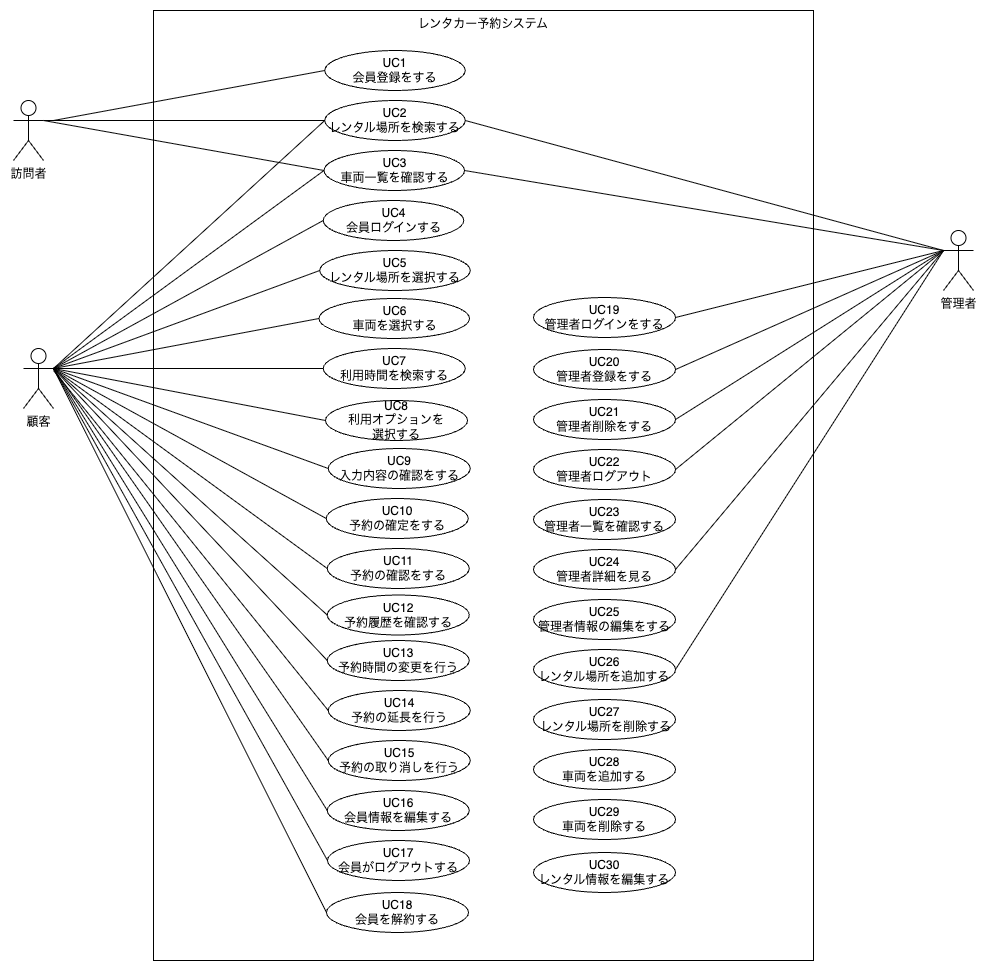

The diagram above was exported from draw.io. Its source (the exported page's mxGraphModel, read from the mxfile embedded in the PNG):
<mxGraphModel dx="2719" dy="2221" grid="1" gridSize="10" guides="1" tooltips="1" connect="1" arrows="1" fold="1" page="1" pageScale="1" pageWidth="827" pageHeight="1169" math="0" shadow="0">
  <root>
    <mxCell id="0" />
    <mxCell id="1" parent="0" />
    <mxCell id="2" value="レンタカー予約システム" style="whiteSpace=wrap;html=1;verticalAlign=top;align=center;" vertex="1" parent="1">
      <mxGeometry x="140" y="-20" width="660" height="950" as="geometry" />
    </mxCell>
    <mxCell id="3" value="顧客" style="shape=umlActor;verticalLabelPosition=bottom;verticalAlign=top;html=1;outlineConnect=0;" vertex="1" parent="1">
      <mxGeometry x="10" y="318" width="30" height="60" as="geometry" />
    </mxCell>
    <mxCell id="4" value="管理者" style="shape=umlActor;verticalLabelPosition=bottom;verticalAlign=top;html=1;outlineConnect=0;" vertex="1" parent="1">
      <mxGeometry x="930" y="200" width="30" height="60" as="geometry" />
    </mxCell>
    <mxCell id="5" value="&lt;div&gt;UC3&lt;/div&gt;車両一覧を確認する" style="ellipse;whiteSpace=wrap;html=1;" vertex="1" parent="1">
      <mxGeometry x="310.5" y="120" width="140.5" height="40" as="geometry" />
    </mxCell>
    <mxCell id="6" value="UC1&lt;div&gt;会員登録をする&lt;/div&gt;" style="ellipse;whiteSpace=wrap;html=1;" vertex="1" parent="1">
      <mxGeometry x="311.25" y="20" width="140.5" height="40" as="geometry" />
    </mxCell>
    <mxCell id="7" value="UC6&lt;div&gt;車両を選択する&lt;/div&gt;" style="ellipse;whiteSpace=wrap;html=1;" vertex="1" parent="1">
      <mxGeometry x="305.5" y="268" width="150.5" height="40" as="geometry" />
    </mxCell>
    <mxCell id="8" value="&lt;div&gt;UC7&lt;/div&gt;利用時間を検索する" style="ellipse;whiteSpace=wrap;html=1;" vertex="1" parent="1">
      <mxGeometry x="309.75" y="318" width="142" height="40" as="geometry" />
    </mxCell>
    <mxCell id="9" value="&lt;div&gt;UC2&lt;/div&gt;&lt;div&gt;レンタル場所を検索する&lt;/div&gt;" style="ellipse;whiteSpace=wrap;html=1;" vertex="1" parent="1">
      <mxGeometry x="311.25" y="70" width="140.5" height="40" as="geometry" />
    </mxCell>
    <mxCell id="10" value="訪問者" style="shape=umlActor;verticalLabelPosition=bottom;verticalAlign=top;html=1;outlineConnect=0;" vertex="1" parent="1">
      <mxGeometry y="70" width="30" height="60" as="geometry" />
    </mxCell>
    <mxCell id="11" value="UC4&lt;div&gt;会員ログインする&lt;/div&gt;" style="ellipse;whiteSpace=wrap;html=1;" vertex="1" parent="1">
      <mxGeometry x="309.75" y="170" width="140.5" height="40" as="geometry" />
    </mxCell>
    <mxCell id="12" value="" style="edgeStyle=none;orthogonalLoop=1;jettySize=auto;html=1;rounded=0;entryX=0;entryY=0.5;entryDx=0;entryDy=0;exitX=1;exitY=0.3333333333333333;exitDx=0;exitDy=0;exitPerimeter=0;startArrow=none;startFill=0;endArrow=none;endFill=0;" edge="1" source="10" target="5" parent="1">
      <mxGeometry width="100" relative="1" as="geometry">
        <mxPoint x="130" y="50" as="sourcePoint" />
        <mxPoint x="230" y="350" as="targetPoint" />
        <Array as="points" />
      </mxGeometry>
    </mxCell>
    <mxCell id="13" value="" style="edgeStyle=none;orthogonalLoop=1;jettySize=auto;html=1;rounded=0;entryX=0;entryY=0.5;entryDx=0;entryDy=0;endArrow=none;endFill=0;startArrow=none;startFill=0;" edge="1" target="9" parent="1">
      <mxGeometry width="100" relative="1" as="geometry">
        <mxPoint x="30" y="90" as="sourcePoint" />
        <mxPoint x="210" y="40" as="targetPoint" />
        <Array as="points" />
      </mxGeometry>
    </mxCell>
    <mxCell id="14" value="" style="edgeStyle=none;orthogonalLoop=1;jettySize=auto;html=1;rounded=0;entryX=0;entryY=0.5;entryDx=0;entryDy=0;exitX=1;exitY=0.3333333333333333;exitDx=0;exitDy=0;exitPerimeter=0;startArrow=none;startFill=0;endArrow=none;endFill=0;" edge="1" source="3" target="11" parent="1">
      <mxGeometry width="100" relative="1" as="geometry">
        <mxPoint x="30" y="250" as="sourcePoint" />
        <mxPoint x="100" y="270" as="targetPoint" />
        <Array as="points" />
      </mxGeometry>
    </mxCell>
    <mxCell id="15" value="" style="edgeStyle=none;orthogonalLoop=1;jettySize=auto;html=1;rounded=0;entryX=0;entryY=0.5;entryDx=0;entryDy=0;exitX=1;exitY=0.3333333333333333;exitDx=0;exitDy=0;exitPerimeter=0;startArrow=none;startFill=0;endArrow=none;endFill=0;" edge="1" source="3" target="9" parent="1">
      <mxGeometry width="100" relative="1" as="geometry">
        <mxPoint x="50" y="240" as="sourcePoint" />
        <mxPoint x="227.75" y="300" as="targetPoint" />
        <Array as="points" />
      </mxGeometry>
    </mxCell>
    <mxCell id="16" value="" style="edgeStyle=none;orthogonalLoop=1;jettySize=auto;html=1;rounded=0;entryX=0;entryY=0.5;entryDx=0;entryDy=0;exitX=1;exitY=0.3333333333333333;exitDx=0;exitDy=0;exitPerimeter=0;startArrow=none;startFill=0;endArrow=none;endFill=0;" edge="1" source="3" target="5" parent="1">
      <mxGeometry width="100" relative="1" as="geometry">
        <mxPoint x="30" y="220" as="sourcePoint" />
        <mxPoint x="318" y="130" as="targetPoint" />
        <Array as="points" />
      </mxGeometry>
    </mxCell>
    <mxCell id="17" value="" style="edgeStyle=none;orthogonalLoop=1;jettySize=auto;html=1;rounded=0;exitX=0;exitY=0.3333333333333333;exitDx=0;exitDy=0;exitPerimeter=0;entryX=1;entryY=0.5;entryDx=0;entryDy=0;endArrow=none;endFill=0;" edge="1" source="4" target="5" parent="1">
      <mxGeometry width="100" relative="1" as="geometry">
        <mxPoint x="690" y="200" as="sourcePoint" />
        <mxPoint x="490" y="140" as="targetPoint" />
        <Array as="points" />
      </mxGeometry>
    </mxCell>
    <mxCell id="18" value="" style="edgeStyle=none;orthogonalLoop=1;jettySize=auto;html=1;rounded=0;exitX=0;exitY=0.3333333333333333;exitDx=0;exitDy=0;exitPerimeter=0;entryX=1;entryY=0.5;entryDx=0;entryDy=0;endArrow=none;endFill=0;" edge="1" source="4" target="9" parent="1">
      <mxGeometry width="100" relative="1" as="geometry">
        <mxPoint x="689" y="195" as="sourcePoint" />
        <mxPoint x="490" y="85" as="targetPoint" />
        <Array as="points" />
      </mxGeometry>
    </mxCell>
    <mxCell id="19" value="" style="edgeStyle=none;orthogonalLoop=1;jettySize=auto;html=1;rounded=0;exitX=1;exitY=0.3333333333333333;exitDx=0;exitDy=0;exitPerimeter=0;entryX=0;entryY=0.5;entryDx=0;entryDy=0;startArrow=none;startFill=0;endArrow=none;endFill=0;" edge="1" source="3" target="7" parent="1">
      <mxGeometry width="100" relative="1" as="geometry">
        <mxPoint x="70" y="290" as="sourcePoint" />
        <mxPoint x="170" y="290" as="targetPoint" />
        <Array as="points" />
      </mxGeometry>
    </mxCell>
    <mxCell id="20" value="" style="edgeStyle=none;orthogonalLoop=1;jettySize=auto;html=1;rounded=0;exitX=1;exitY=0.3333333333333333;exitDx=0;exitDy=0;exitPerimeter=0;entryX=0;entryY=0.5;entryDx=0;entryDy=0;startArrow=none;startFill=0;endArrow=none;endFill=0;" edge="1" source="3" target="8" parent="1">
      <mxGeometry width="100" relative="1" as="geometry">
        <mxPoint x="40" y="320" as="sourcePoint" />
        <mxPoint x="316" y="320" as="targetPoint" />
        <Array as="points" />
      </mxGeometry>
    </mxCell>
    <mxCell id="21" value="&lt;div&gt;UC17&lt;/div&gt;&lt;div&gt;会員がログアウトする&lt;/div&gt;" style="ellipse;whiteSpace=wrap;html=1;" vertex="1" parent="1">
      <mxGeometry x="314" y="810" width="142" height="40" as="geometry" />
    </mxCell>
    <mxCell id="22" value="&lt;div&gt;UC16&lt;/div&gt;&lt;div&gt;会員情報を編集する&lt;/div&gt;" style="ellipse;whiteSpace=wrap;html=1;" vertex="1" parent="1">
      <mxGeometry x="313.75" y="760" width="142" height="40" as="geometry" />
    </mxCell>
    <mxCell id="23" value="UC5&lt;div&gt;レンタル場所を選択する&lt;/div&gt;" style="ellipse;whiteSpace=wrap;html=1;" vertex="1" parent="1">
      <mxGeometry x="306.25" y="220" width="150.5" height="40" as="geometry" />
    </mxCell>
    <mxCell id="24" value="&lt;div&gt;UC9&lt;/div&gt;&lt;div&gt;入力内容の確認をする&lt;/div&gt;" style="ellipse;whiteSpace=wrap;html=1;" vertex="1" parent="1">
      <mxGeometry x="314.75" y="418" width="142" height="40" as="geometry" />
    </mxCell>
    <mxCell id="25" value="&lt;div&gt;UC8&lt;/div&gt;&lt;div&gt;利用オプションを&lt;/div&gt;&lt;div&gt;選択する&lt;/div&gt;" style="ellipse;whiteSpace=wrap;html=1;" vertex="1" parent="1">
      <mxGeometry x="312" y="370" width="142" height="40" as="geometry" />
    </mxCell>
    <mxCell id="26" value="&lt;div&gt;UC10&lt;/div&gt;&lt;div&gt;予約の確定をする&lt;/div&gt;" style="ellipse;whiteSpace=wrap;html=1;" vertex="1" parent="1">
      <mxGeometry x="312.75" y="468" width="142" height="40" as="geometry" />
    </mxCell>
    <mxCell id="27" value="&lt;div&gt;UC11&lt;/div&gt;&lt;div&gt;予約の確認をする&lt;/div&gt;" style="ellipse;whiteSpace=wrap;html=1;" vertex="1" parent="1">
      <mxGeometry x="313.75" y="518" width="142" height="40" as="geometry" />
    </mxCell>
    <mxCell id="28" value="" style="endArrow=none;html=1;rounded=0;exitX=1;exitY=0.3333333333333333;exitDx=0;exitDy=0;exitPerimeter=0;entryX=0;entryY=0.5;entryDx=0;entryDy=0;startArrow=none;startFill=0;endFill=0;" edge="1" source="3" target="23" parent="1">
      <mxGeometry width="50" height="50" relative="1" as="geometry">
        <mxPoint x="320" y="520" as="sourcePoint" />
        <mxPoint x="370" y="470" as="targetPoint" />
      </mxGeometry>
    </mxCell>
    <mxCell id="29" value="" style="endArrow=none;html=1;rounded=0;exitX=1;exitY=0.3333333333333333;exitDx=0;exitDy=0;exitPerimeter=0;entryX=0;entryY=0.5;entryDx=0;entryDy=0;startArrow=none;startFill=0;endFill=0;" edge="1" source="3" target="25" parent="1">
      <mxGeometry width="50" height="50" relative="1" as="geometry">
        <mxPoint x="320" y="460" as="sourcePoint" />
        <mxPoint x="370" y="410" as="targetPoint" />
      </mxGeometry>
    </mxCell>
    <mxCell id="30" value="" style="endArrow=none;html=1;rounded=0;exitX=1;exitY=0.3333333333333333;exitDx=0;exitDy=0;exitPerimeter=0;entryX=0;entryY=0.5;entryDx=0;entryDy=0;startArrow=none;startFill=0;endFill=0;" edge="1" source="3" target="24" parent="1">
      <mxGeometry width="50" height="50" relative="1" as="geometry">
        <mxPoint x="320" y="460" as="sourcePoint" />
        <mxPoint x="370" y="410" as="targetPoint" />
      </mxGeometry>
    </mxCell>
    <mxCell id="31" value="" style="endArrow=none;html=1;rounded=0;exitX=1;exitY=0.3333333333333333;exitDx=0;exitDy=0;exitPerimeter=0;entryX=0;entryY=0.5;entryDx=0;entryDy=0;startArrow=none;startFill=0;endFill=0;" edge="1" source="3" target="26" parent="1">
      <mxGeometry width="50" height="50" relative="1" as="geometry">
        <mxPoint x="320" y="460" as="sourcePoint" />
        <mxPoint x="370" y="410" as="targetPoint" />
      </mxGeometry>
    </mxCell>
    <mxCell id="32" value="" style="endArrow=none;html=1;rounded=0;exitX=1;exitY=0.3333333333333333;exitDx=0;exitDy=0;exitPerimeter=0;entryX=0;entryY=0.5;entryDx=0;entryDy=0;startArrow=none;startFill=0;endFill=0;" edge="1" source="3" target="27" parent="1">
      <mxGeometry width="50" height="50" relative="1" as="geometry">
        <mxPoint x="320" y="460" as="sourcePoint" />
        <mxPoint x="370" y="410" as="targetPoint" />
      </mxGeometry>
    </mxCell>
    <mxCell id="33" value="&lt;div&gt;UC12&lt;/div&gt;&lt;div&gt;予約履歴を確認する&lt;/div&gt;" style="ellipse;whiteSpace=wrap;html=1;" vertex="1" parent="1">
      <mxGeometry x="313.75" y="564.5" width="142" height="40" as="geometry" />
    </mxCell>
    <mxCell id="34" value="" style="endArrow=none;html=1;rounded=0;exitX=1;exitY=0.3333333333333333;exitDx=0;exitDy=0;exitPerimeter=0;entryX=0;entryY=0.5;entryDx=0;entryDy=0;startArrow=none;startFill=0;endFill=0;" edge="1" source="3" target="33" parent="1">
      <mxGeometry width="50" height="50" relative="1" as="geometry">
        <mxPoint x="280" y="530" as="sourcePoint" />
        <mxPoint x="330" y="480" as="targetPoint" />
      </mxGeometry>
    </mxCell>
    <mxCell id="35" value="&lt;div&gt;UC13&lt;/div&gt;&lt;div&gt;予約時間の変更を行う&lt;/div&gt;" style="ellipse;whiteSpace=wrap;html=1;" vertex="1" parent="1">
      <mxGeometry x="313.75" y="610" width="142" height="40" as="geometry" />
    </mxCell>
    <mxCell id="36" value="&lt;div&gt;UC14&lt;/div&gt;&lt;div&gt;予約の延長を行う&lt;/div&gt;" style="ellipse;whiteSpace=wrap;html=1;" vertex="1" parent="1">
      <mxGeometry x="314.75" y="660" width="142" height="40" as="geometry" />
    </mxCell>
    <mxCell id="37" value="" style="endArrow=none;html=1;rounded=0;exitX=1;exitY=0.3333333333333333;exitDx=0;exitDy=0;exitPerimeter=0;entryX=0;entryY=0.5;entryDx=0;entryDy=0;startArrow=none;startFill=0;endFill=0;" edge="1" source="3" target="35" parent="1">
      <mxGeometry width="50" height="50" relative="1" as="geometry">
        <mxPoint x="120" y="650" as="sourcePoint" />
        <mxPoint x="170" y="600" as="targetPoint" />
      </mxGeometry>
    </mxCell>
    <mxCell id="38" value="" style="endArrow=none;html=1;rounded=0;entryX=0;entryY=0.5;entryDx=0;entryDy=0;startArrow=none;startFill=0;endFill=0;" edge="1" target="36" parent="1">
      <mxGeometry width="50" height="50" relative="1" as="geometry">
        <mxPoint x="40" y="340" as="sourcePoint" />
        <mxPoint x="170" y="600" as="targetPoint" />
      </mxGeometry>
    </mxCell>
    <mxCell id="39" value="&lt;div&gt;UC15&lt;/div&gt;&lt;div&gt;予約の取り消しを行う&lt;/div&gt;" style="ellipse;whiteSpace=wrap;html=1;" vertex="1" parent="1">
      <mxGeometry x="314.75" y="710" width="142" height="40" as="geometry" />
    </mxCell>
    <mxCell id="40" value="&lt;div&gt;UC19&lt;/div&gt;&lt;div&gt;管理者ログインをする&lt;/div&gt;" style="ellipse;whiteSpace=wrap;html=1;" vertex="1" parent="1">
      <mxGeometry x="520" y="267" width="142" height="40" as="geometry" />
    </mxCell>
    <mxCell id="41" value="" style="endArrow=none;html=1;rounded=0;exitX=1;exitY=0.3333333333333333;exitDx=0;exitDy=0;exitPerimeter=0;entryX=0;entryY=0.5;entryDx=0;entryDy=0;startArrow=none;startFill=0;endFill=0;" edge="1" source="3" target="39" parent="1">
      <mxGeometry width="50" height="50" relative="1" as="geometry">
        <mxPoint x="80" y="670" as="sourcePoint" />
        <mxPoint x="130" y="620" as="targetPoint" />
      </mxGeometry>
    </mxCell>
    <mxCell id="42" value="" style="endArrow=none;html=1;rounded=0;exitX=1;exitY=0.3333333333333333;exitDx=0;exitDy=0;exitPerimeter=0;entryX=0;entryY=0.5;entryDx=0;entryDy=0;startArrow=none;startFill=0;endFill=0;" edge="1" source="3" target="22" parent="1">
      <mxGeometry width="50" height="50" relative="1" as="geometry">
        <mxPoint x="70" y="470" as="sourcePoint" />
        <mxPoint x="270" y="750" as="targetPoint" />
      </mxGeometry>
    </mxCell>
    <mxCell id="43" value="" style="endArrow=none;html=1;rounded=0;exitX=1;exitY=0.3333333333333333;exitDx=0;exitDy=0;exitPerimeter=0;entryX=0;entryY=0.5;entryDx=0;entryDy=0;startArrow=none;startFill=0;endFill=0;" edge="1" source="3" target="21" parent="1">
      <mxGeometry width="50" height="50" relative="1" as="geometry">
        <mxPoint x="220" y="710" as="sourcePoint" />
        <mxPoint x="270" y="660" as="targetPoint" />
      </mxGeometry>
    </mxCell>
    <mxCell id="44" value="" style="endArrow=none;html=1;rounded=0;entryX=1;entryY=0.5;entryDx=0;entryDy=0;exitX=0;exitY=0.3333333333333333;exitDx=0;exitDy=0;exitPerimeter=0;startArrow=none;startFill=0;endFill=0;" edge="1" source="4" target="40" parent="1">
      <mxGeometry width="50" height="50" relative="1" as="geometry">
        <mxPoint x="540" y="540" as="sourcePoint" />
        <mxPoint x="590" y="490" as="targetPoint" />
      </mxGeometry>
    </mxCell>
    <mxCell id="45" value="&lt;div&gt;UC20&lt;/div&gt;&lt;div&gt;管理者登録をする&lt;/div&gt;" style="ellipse;whiteSpace=wrap;html=1;" vertex="1" parent="1">
      <mxGeometry x="520" y="319" width="142" height="40" as="geometry" />
    </mxCell>
    <mxCell id="46" value="" style="endArrow=none;html=1;rounded=0;exitX=0;exitY=0.3333333333333333;exitDx=0;exitDy=0;exitPerimeter=0;entryX=1;entryY=0.5;entryDx=0;entryDy=0;startArrow=none;startFill=0;endFill=0;" edge="1" source="4" target="45" parent="1">
      <mxGeometry width="50" height="50" relative="1" as="geometry">
        <mxPoint x="350" y="440" as="sourcePoint" />
        <mxPoint x="400" y="390" as="targetPoint" />
      </mxGeometry>
    </mxCell>
    <mxCell id="47" value="&lt;div&gt;UC21&lt;/div&gt;&lt;div&gt;管理者削除をする&lt;/div&gt;" style="ellipse;whiteSpace=wrap;html=1;" vertex="1" parent="1">
      <mxGeometry x="520" y="369" width="142" height="40" as="geometry" />
    </mxCell>
    <mxCell id="48" value="" style="endArrow=none;html=1;rounded=0;entryX=1;entryY=0.5;entryDx=0;entryDy=0;exitX=0;exitY=0.3333333333333333;exitDx=0;exitDy=0;exitPerimeter=0;startArrow=none;startFill=0;endFill=0;" edge="1" source="4" target="47" parent="1">
      <mxGeometry width="50" height="50" relative="1" as="geometry">
        <mxPoint x="350" y="470" as="sourcePoint" />
        <mxPoint x="400" y="420" as="targetPoint" />
      </mxGeometry>
    </mxCell>
    <mxCell id="49" value="&lt;div&gt;UC22&lt;/div&gt;&lt;div&gt;管理者ログアウト&lt;/div&gt;" style="ellipse;whiteSpace=wrap;html=1;" vertex="1" parent="1">
      <mxGeometry x="520" y="419" width="142" height="40" as="geometry" />
    </mxCell>
    <mxCell id="50" value="" style="endArrow=none;html=1;rounded=0;exitX=0;exitY=0.3333333333333333;exitDx=0;exitDy=0;exitPerimeter=0;entryX=1;entryY=0.5;entryDx=0;entryDy=0;startArrow=none;startFill=0;endFill=0;" edge="1" source="4" target="49" parent="1">
      <mxGeometry width="50" height="50" relative="1" as="geometry">
        <mxPoint x="310" y="510" as="sourcePoint" />
        <mxPoint x="360" y="460" as="targetPoint" />
      </mxGeometry>
    </mxCell>
    <mxCell id="51" value="&lt;div&gt;UC23&lt;/div&gt;&lt;div&gt;管理者一覧を確認する&lt;/div&gt;" style="ellipse;whiteSpace=wrap;html=1;" vertex="1" parent="1">
      <mxGeometry x="520" y="469" width="142" height="40" as="geometry" />
    </mxCell>
    <mxCell id="52" value="&lt;div&gt;UC24&lt;/div&gt;&lt;div&gt;管理者詳細を見る&lt;/div&gt;" style="ellipse;whiteSpace=wrap;html=1;" vertex="1" parent="1">
      <mxGeometry x="520" y="519" width="142" height="40" as="geometry" />
    </mxCell>
    <mxCell id="53" value="" style="endArrow=none;html=1;rounded=0;exitX=1;exitY=0.5;exitDx=0;exitDy=0;entryX=0;entryY=0.3333333333333333;entryDx=0;entryDy=0;entryPerimeter=0;" edge="1" source="52" target="4" parent="1">
      <mxGeometry width="50" height="50" relative="1" as="geometry">
        <mxPoint x="340" y="630" as="sourcePoint" />
        <mxPoint x="390" y="580" as="targetPoint" />
      </mxGeometry>
    </mxCell>
    <mxCell id="54" value="&lt;div&gt;UC25&lt;/div&gt;&lt;div&gt;管理者情報の編集をする&lt;/div&gt;" style="ellipse;whiteSpace=wrap;html=1;" vertex="1" parent="1">
      <mxGeometry x="520" y="569" width="142" height="40" as="geometry" />
    </mxCell>
    <mxCell id="55" value="&lt;div&gt;UC26&lt;/div&gt;&lt;div&gt;レンタル場所を追加する&lt;/div&gt;" style="ellipse;whiteSpace=wrap;html=1;" vertex="1" parent="1">
      <mxGeometry x="520" y="619" width="142" height="40" as="geometry" />
    </mxCell>
    <mxCell id="56" style="edgeStyle=none;rounded=0;orthogonalLoop=1;jettySize=auto;html=1;exitX=0;exitY=0.5;exitDx=0;exitDy=0;endArrow=none;endFill=0;entryX=1;entryY=0.3333333333333333;entryDx=0;entryDy=0;entryPerimeter=0;" edge="1" source="57" target="3" parent="1">
      <mxGeometry relative="1" as="geometry">
        <mxPoint x="50" y="440" as="targetPoint" />
      </mxGeometry>
    </mxCell>
    <mxCell id="57" value="&lt;div&gt;UC18&lt;/div&gt;&lt;div&gt;会員を解約する&lt;/div&gt;" style="ellipse;whiteSpace=wrap;html=1;" vertex="1" parent="1">
      <mxGeometry x="313" y="862" width="142" height="40" as="geometry" />
    </mxCell>
    <mxCell id="58" value="&lt;div&gt;UC27&lt;/div&gt;&lt;div&gt;&amp;nbsp;レンタル場所を削除する&lt;/div&gt;" style="ellipse;whiteSpace=wrap;html=1;" vertex="1" parent="1">
      <mxGeometry x="520" y="669" width="142" height="40" as="geometry" />
    </mxCell>
    <mxCell id="59" value="" style="endArrow=none;html=1;rounded=0;entryX=0;entryY=0.3333333333333333;entryDx=0;entryDy=0;entryPerimeter=0;exitX=1;exitY=0.5;exitDx=0;exitDy=0;" edge="1" source="55" target="4" parent="1">
      <mxGeometry width="50" height="50" relative="1" as="geometry">
        <mxPoint x="490" y="750" as="sourcePoint" />
        <mxPoint x="940" y="410" as="targetPoint" />
      </mxGeometry>
    </mxCell>
    <mxCell id="60" value="&lt;div&gt;UC28&lt;/div&gt;&lt;div&gt;車両を追加する&lt;/div&gt;" style="ellipse;whiteSpace=wrap;html=1;" vertex="1" parent="1">
      <mxGeometry x="520" y="719" width="142" height="40" as="geometry" />
    </mxCell>
    <mxCell id="61" value="&lt;div&gt;UC29&lt;/div&gt;&lt;div&gt;車両を削除する&lt;/div&gt;" style="ellipse;whiteSpace=wrap;html=1;" vertex="1" parent="1">
      <mxGeometry x="520" y="769" width="142" height="40" as="geometry" />
    </mxCell>
    <mxCell id="62" value="" style="edgeStyle=none;orthogonalLoop=1;jettySize=auto;html=1;rounded=0;entryX=0;entryY=0.5;entryDx=0;entryDy=0;endArrow=none;endFill=0;startArrow=none;startFill=0;" edge="1" target="6" parent="1">
      <mxGeometry width="100" relative="1" as="geometry">
        <mxPoint x="40" y="90" as="sourcePoint" />
        <mxPoint x="321" y="100" as="targetPoint" />
        <Array as="points" />
      </mxGeometry>
    </mxCell>
    <mxCell id="63" value="&lt;div&gt;UC30&lt;/div&gt;&lt;div&gt;レンタル情報を編集する&lt;/div&gt;" style="ellipse;whiteSpace=wrap;html=1;" vertex="1" parent="1">
      <mxGeometry x="520" y="822" width="142" height="40" as="geometry" />
    </mxCell>
  </root>
</mxGraphModel>